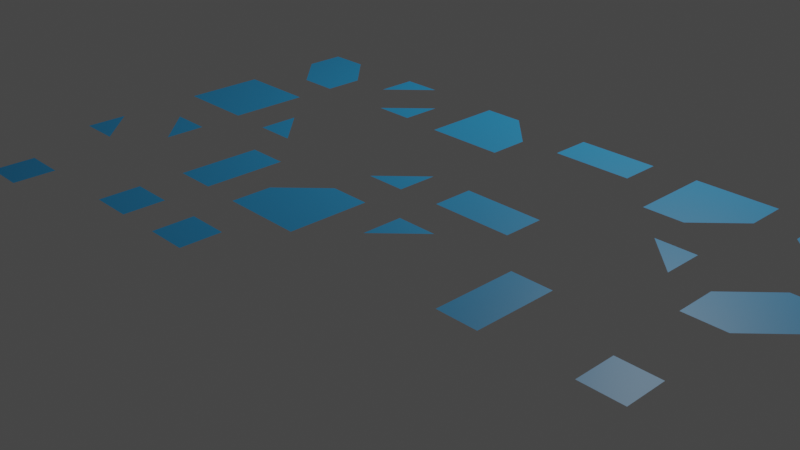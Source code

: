 # Source: ms.1.blend  (saved by Blender 2.80.75; exported with 4.5.12 LTS)
import bpy
from mathutils import Matrix  # noqa: F401  (used for matrix-valued properties, if any)

bpy.ops.wm.read_factory_settings(use_empty=True)
scene = bpy.context.scene
scene.name = 'Scene'

# ---- collections
col_collection = bpy.data.collections.new('Collection'); scene.collection.children.link(col_collection)

# ---- materials (node trees are filled in below, after node groups)
mat_tile_material = bpy.data.materials.new('Tile Material')
mat_tile_material.use_transparent_shadow = False
mat_ground_material = bpy.data.materials.new('Ground Material')
mat_ground_material.use_transparent_shadow = False

# ---- material node trees
mat_tile_material.use_nodes = True; mat_tile_material.node_tree.nodes.clear()
_N = mat_tile_material.node_tree.nodes; _L = mat_tile_material.node_tree.links
n0 = _N.new('ShaderNodeOutputMaterial'); n0.name = 'Material Output'; n0.location = (300, 300)
n1 = _N.new('ShaderNodeBsdfPrincipled'); n1.name = 'Principled BSDF'; n1.location = (10, 300)
n1.distribution = 'GGX'
n1.subsurface_method = 'BURLEY'
n1.inputs[0].default_value = (0.01764, 0.2737, 0.5569, 1.0)
n1.inputs[2].default_value = 0.4909
n1.inputs[3].default_value = 1.45
n1.inputs[27].default_value = (0.0, 0.0, 0.0, 1.0)
n1.inputs[28].default_value = 1.0
_L.new(n1.outputs[0], n0.inputs[0])
n0.is_active_output = True
mat_ground_material.use_nodes = True; mat_ground_material.node_tree.nodes.clear()
_N = mat_ground_material.node_tree.nodes; _L = mat_ground_material.node_tree.links
n0 = _N.new('ShaderNodeOutputMaterial'); n0.name = 'Material Output'; n0.location = (300, 300)
n1 = _N.new('ShaderNodeBsdfPrincipled'); n1.name = 'Principled BSDF'; n1.location = (10, 300)
n1.distribution = 'GGX'
n1.subsurface_method = 'BURLEY'
n1.inputs[0].default_value = (1.0, 1.0, 1.0, 1.0)
n1.inputs[2].default_value = 0.2773
n1.inputs[3].default_value = 1.45
n1.inputs[27].default_value = (0.0, 0.0, 0.0, 1.0)
n1.inputs[28].default_value = 1.0
_L.new(n1.outputs[0], n0.inputs[0])
n0.is_active_output = True

# ---- world
world_world = bpy.data.worlds.new('World'); scene.world = world_world
world_world.use_nodes = True; world_world.node_tree.nodes.clear()
_N = world_world.node_tree.nodes; _L = world_world.node_tree.links
n0 = _N.new('ShaderNodeOutputWorld'); n0.name = 'World Output'; n0.location = (300, 300)
n1 = _N.new('ShaderNodeBackground'); n1.name = 'Background'; n1.location = (10, 300)
n1.inputs[0].default_value = (0.05088, 0.05088, 0.05088, 1.0)
_L.new(n1.outputs[0], n0.inputs[0])
n0.is_active_output = True
world_world.color = (0.05088, 0.05088, 0.05088)
world_world.use_sun_shadow = False
world_world.sun_shadow_jitter_overblur = 0.0

# ---- cameras
cam_camera = bpy.data.cameras.new('Camera')
cam_camera.clip_end = 100.0
cam_camera.lens = 49.33
cam_camera.ortho_scale = 7.314

# ---- lights
light_light = bpy.data.lights.new('Light', 'POINT')
light_light.transmission_factor = 0.0
light_light.energy = 1000.0
light_light.shadow_soft_size = 0.1
light_light.shadow_maximum_resolution = 0.006
light_light.use_absolute_resolution = True

# ---- meshes
me_plane = bpy.data.meshes.new('Plane')
me_plane.from_pydata([(-0.5, -0.5, 0.0), (0.5, -0.5, 0.0), (-0.5, 0.5, 0.0), (0.5, 0.5, 0.0)], [], [(0, 3, 2), (0, 1, 3)])
_uv = me_plane.uv_layers.new(name='UVMap')
_uv.uv.foreach_set('vector', [0.0, 0.0, 1.0, 1.0, 0.0, 1.0, 0.0, 0.0, 1.0, 0.0, 1.0, 1.0])
me_plane.materials.append(mat_tile_material)
me_plane.use_remesh_preserve_volume = False
me_plane.use_remesh_preserve_attributes = False
me_plane.use_mirror_vertex_groups = False
me_plane.update()
me_plane_001 = bpy.data.meshes.new('Plane.001')
me_plane_001.from_pydata([(-0.5, -0.5, 0.0), (0.0, -0.5, 0.0), (-0.5, 0.0, 0.0)], [], [(2, 0, 1)])
_uv = me_plane_001.uv_layers.new(name='UVMap')
_uv.uv.foreach_set('vector', [0.0, 0.0, 0.0, 0.0, 0.0, 0.0])
me_plane_001.materials.append(mat_tile_material)
me_plane_001.use_remesh_preserve_volume = False
me_plane_001.use_remesh_preserve_attributes = False
me_plane_001.use_mirror_vertex_groups = False
me_plane_001.update()
me_plane_002 = bpy.data.meshes.new('Plane.002')
me_plane_002.from_pydata([(0.5, -0.5, 0.0), (0.5, 0.0, 0.0), (0.0, -0.5, 0.0)], [], [(2, 0, 1)])
_uv = me_plane_002.uv_layers.new(name='UVMap')
_uv.uv.foreach_set('vector', [0.0, 0.0, 0.0, 0.0, 0.0, 0.0])
me_plane_002.materials.append(mat_tile_material)
me_plane_002.use_remesh_preserve_volume = False
me_plane_002.use_remesh_preserve_attributes = False
me_plane_002.use_mirror_vertex_groups = False
me_plane_002.update()
me_plane_003 = bpy.data.meshes.new('Plane.003')
me_plane_003.from_pydata([(0.5, 0.5, 0.0), (0.0, 0.5, 0.0), (0.5, 0.0, 0.0)], [], [(2, 0, 1)])
_uv = me_plane_003.uv_layers.new(name='UVMap')
_uv.uv.foreach_set('vector', [0.0, 0.0, 0.0, 0.0, 0.0, 0.0])
me_plane_003.materials.append(mat_tile_material)
me_plane_003.use_remesh_preserve_volume = False
me_plane_003.use_remesh_preserve_attributes = False
me_plane_003.use_mirror_vertex_groups = False
me_plane_003.update()
me_plane_004 = bpy.data.meshes.new('Plane.004')
me_plane_004.from_pydata([(-0.5, 0.5, 0.0), (-0.5, 0.0, 0.0), (0.0, 0.5, 0.0)], [], [(2, 0, 1)])
_uv = me_plane_004.uv_layers.new(name='UVMap')
_uv.uv.foreach_set('vector', [0.0, 0.0, 0.0, 0.0, 0.0, 0.0])
me_plane_004.materials.append(mat_tile_material)
me_plane_004.use_remesh_preserve_volume = False
me_plane_004.use_remesh_preserve_attributes = False
me_plane_004.use_mirror_vertex_groups = False
me_plane_004.update()
me_plane_005 = bpy.data.meshes.new('Plane.005')
me_plane_005.from_pydata([(-0.5, -0.5, 0.0), (0.0, -0.5, 0.0), (-0.5, 0.0, 0.0), (0.0, 0.0, 0.0)], [], [(0, 3, 2), (0, 1, 3)])
_uv = me_plane_005.uv_layers.new(name='UVMap')
_uv.uv.foreach_set('vector', [0.0, 0.0, 1.0, 1.0, 0.0, 1.0, 0.0, 0.0, 1.0, 0.0, 1.0, 1.0])
me_plane_005.materials.append(mat_tile_material)
me_plane_005.use_remesh_preserve_volume = False
me_plane_005.use_remesh_preserve_attributes = False
me_plane_005.use_mirror_vertex_groups = False
me_plane_005.update()
me_plane_006 = bpy.data.meshes.new('Plane.006')
me_plane_006.from_pydata([(-0.5, 0.5, 0.0), (-0.5, 0.0, 0.0), (0.0, 0.5, 0.0), (0.0, 0.0, 0.0)], [], [(0, 3, 2), (0, 1, 3)])
_uv = me_plane_006.uv_layers.new(name='UVMap')
_uv.uv.foreach_set('vector', [0.0, 0.0, 1.0, 1.0, 0.0, 1.0, 0.0, 0.0, 1.0, 0.0, 1.0, 1.0])
me_plane_006.materials.append(mat_tile_material)
me_plane_006.use_remesh_preserve_volume = False
me_plane_006.use_remesh_preserve_attributes = False
me_plane_006.use_mirror_vertex_groups = False
me_plane_006.update()
me_plane_007 = bpy.data.meshes.new('Plane.007')
me_plane_007.from_pydata([(0.5, -0.5, 0.0), (0.5, 0.0, 0.0), (0.0, -0.5, 0.0), (0.0, 0.0, 0.0)], [], [(0, 3, 2), (0, 1, 3)])
_uv = me_plane_007.uv_layers.new(name='UVMap')
_uv.uv.foreach_set('vector', [0.0, 0.0, 1.0, 1.0, 0.0, 1.0, 0.0, 0.0, 1.0, 0.0, 1.0, 1.0])
me_plane_007.materials.append(mat_tile_material)
me_plane_007.use_remesh_preserve_volume = False
me_plane_007.use_remesh_preserve_attributes = False
me_plane_007.use_mirror_vertex_groups = False
me_plane_007.update()
me_plane_008 = bpy.data.meshes.new('Plane.008')
me_plane_008.from_pydata([(0.5, 0.5, 0.0), (0.0, 0.5, 0.0), (0.5, 0.0, 0.0), (0.0, 0.0, 0.0)], [], [(0, 3, 2), (0, 1, 3)])
_uv = me_plane_008.uv_layers.new(name='UVMap')
_uv.uv.foreach_set('vector', [0.0, 0.0, 1.0, 1.0, 0.0, 1.0, 0.0, 0.0, 1.0, 0.0, 1.0, 1.0])
me_plane_008.materials.append(mat_tile_material)
me_plane_008.use_remesh_preserve_volume = False
me_plane_008.use_remesh_preserve_attributes = False
me_plane_008.use_mirror_vertex_groups = False
me_plane_008.update()
me_plane_009 = bpy.data.meshes.new('Plane.009')
me_plane_009.from_pydata([(-0.5, -0.5, 0.0), (0.0, -0.5, 0.0), (-0.5, 0.5, 0.0), (0.0, 0.5, 0.0)], [], [(0, 3, 2), (0, 1, 3)])
_uv = me_plane_009.uv_layers.new(name='UVMap')
_uv.uv.foreach_set('vector', [0.0, 0.0, 1.0, 1.0, 0.0, 1.0, 0.0, 0.0, 1.0, 0.0, 1.0, 1.0])
me_plane_009.materials.append(mat_tile_material)
me_plane_009.use_remesh_preserve_volume = False
me_plane_009.use_remesh_preserve_attributes = False
me_plane_009.use_mirror_vertex_groups = False
me_plane_009.update()
me_plane_010 = bpy.data.meshes.new('Plane.010')
me_plane_010.from_pydata([(0.5, -0.5, 0.0), (0.5, 0.0, 0.0), (-0.5, -0.5, 0.0), (-0.5, 0.0, 0.0)], [], [(0, 3, 2), (0, 1, 3)])
_uv = me_plane_010.uv_layers.new(name='UVMap')
_uv.uv.foreach_set('vector', [0.0, 0.0, 1.0, 1.0, 0.0, 1.0, 0.0, 0.0, 1.0, 0.0, 1.0, 1.0])
me_plane_010.materials.append(mat_tile_material)
me_plane_010.use_remesh_preserve_volume = False
me_plane_010.use_remesh_preserve_attributes = False
me_plane_010.use_mirror_vertex_groups = False
me_plane_010.update()
me_plane_011 = bpy.data.meshes.new('Plane.011')
me_plane_011.from_pydata([(0.5, 0.5, 0.0), (0.0, 0.5, 0.0), (0.5, -0.5, 0.0), (0.0, -0.5, 0.0)], [], [(0, 3, 2), (0, 1, 3)])
_uv = me_plane_011.uv_layers.new(name='UVMap')
_uv.uv.foreach_set('vector', [0.0, 0.0, 1.0, 1.0, 0.0, 1.0, 0.0, 0.0, 1.0, 0.0, 1.0, 1.0])
me_plane_011.materials.append(mat_tile_material)
me_plane_011.use_remesh_preserve_volume = False
me_plane_011.use_remesh_preserve_attributes = False
me_plane_011.use_mirror_vertex_groups = False
me_plane_011.update()
me_plane_012 = bpy.data.meshes.new('Plane.012')
me_plane_012.from_pydata([(-0.5, 0.5, 0.0), (-0.5, 0.0, 0.0), (0.5, 0.5, 0.0), (0.5, 0.0, 0.0)], [], [(0, 3, 2), (0, 1, 3)])
_uv = me_plane_012.uv_layers.new(name='UVMap')
_uv.uv.foreach_set('vector', [0.0, 0.0, 1.0, 1.0, 0.0, 1.0, 0.0, 0.0, 1.0, 0.0, 1.0, 1.0])
me_plane_012.materials.append(mat_tile_material)
me_plane_012.use_remesh_preserve_volume = False
me_plane_012.use_remesh_preserve_attributes = False
me_plane_012.use_mirror_vertex_groups = False
me_plane_012.update()
me_plane_013 = bpy.data.meshes.new('Plane.013')
me_plane_013.from_pydata([(-0.5, -0.5, 0.0), (0.5, -0.5, 0.0), (-0.5, 0.5, 0.0), (0.0, 0.5, 0.0), (0.5, 0.0, 0.0)], [], [(3, 0, 4), (2, 0, 3), (0, 1, 4)])
_uv = me_plane_013.uv_layers.new(name='UVMap')
_uv.uv.foreach_set('vector', [0.5357, 1.0, 0.0, 0.0, 1.0, 0.5514, 0.0, 1.0, 0.0, 0.0, 0.5357, 1.0, 0.0, 0.0, 1.0, 0.0, 1.0, 0.5514])
me_plane_013.materials.append(mat_tile_material)
me_plane_013.use_remesh_preserve_volume = False
me_plane_013.use_remesh_preserve_attributes = False
me_plane_013.use_mirror_vertex_groups = False
me_plane_013.update()
me_plane_014 = bpy.data.meshes.new('Plane.014')
me_plane_014.from_pydata([(-0.5, 0.5, 0.0), (-0.5, -0.5, 0.0), (0.5, 0.5, 0.0), (0.5, 0.0, 0.0), (0.0, -0.5, 0.0)], [], [(3, 0, 4), (2, 0, 3), (0, 1, 4)])
_uv = me_plane_014.uv_layers.new(name='UVMap')
_uv.uv.foreach_set('vector', [0.5357, 1.0, 0.0, 0.0, 1.0, 0.5514, 0.0, 1.0, 0.0, 0.0, 0.5357, 1.0, 0.0, 0.0, 1.0, 0.0, 1.0, 0.5514])
me_plane_014.materials.append(mat_tile_material)
me_plane_014.use_remesh_preserve_volume = False
me_plane_014.use_remesh_preserve_attributes = False
me_plane_014.use_mirror_vertex_groups = False
me_plane_014.update()
me_plane_015 = bpy.data.meshes.new('Plane.015')
me_plane_015.from_pydata([(0.5, 0.5, 0.0), (-0.5, 0.5, 0.0), (0.5, -0.5, 0.0), (0.0, -0.5, 0.0), (-0.5, 0.0, 0.0)], [], [(3, 0, 4), (2, 0, 3), (0, 1, 4)])
_uv = me_plane_015.uv_layers.new(name='UVMap')
_uv.uv.foreach_set('vector', [0.5357, 1.0, 0.0, 0.0, 1.0, 0.5514, 0.0, 1.0, 0.0, 0.0, 0.5357, 1.0, 0.0, 0.0, 1.0, 0.0, 1.0, 0.5514])
me_plane_015.materials.append(mat_tile_material)
me_plane_015.use_remesh_preserve_volume = False
me_plane_015.use_remesh_preserve_attributes = False
me_plane_015.use_mirror_vertex_groups = False
me_plane_015.update()
me_plane_016 = bpy.data.meshes.new('Plane.016')
me_plane_016.from_pydata([(0.5, -0.5, 0.0), (0.5, 0.5, 0.0), (-0.5, -0.5, 0.0), (-0.5, 0.0, 0.0), (0.0, 0.5, 0.0)], [], [(3, 0, 4), (2, 0, 3), (0, 1, 4)])
_uv = me_plane_016.uv_layers.new(name='UVMap')
_uv.uv.foreach_set('vector', [0.5357, 1.0, 0.0, 0.0, 1.0, 0.5514, 0.0, 1.0, 0.0, 0.0, 0.5357, 1.0, 0.0, 0.0, 1.0, 0.0, 1.0, 0.5514])
me_plane_016.materials.append(mat_tile_material)
me_plane_016.use_remesh_preserve_volume = False
me_plane_016.use_remesh_preserve_attributes = False
me_plane_016.use_mirror_vertex_groups = False
me_plane_016.update()
me_plane_017 = bpy.data.meshes.new('Plane.017')
me_plane_017.from_pydata([(0.5, -0.5, 0.0), (-0.5, 0.5, 0.0), (0.0, 0.5, 0.0), (0.5, 0.0, 0.0), (0.0, -0.5, 0.0), (-0.5, 0.0, 0.0)], [], [(3, 2, 5), (1, 5, 2), (5, 4, 3), (4, 0, 3)])
_uv = me_plane_017.uv_layers.new(name='UVMap')
_uv.uv.foreach_set('vector', [1.0, 0.5514, 0.5357, 1.0, 0.0, 0.5059, 0.0, 1.0, 0.0, 0.5059, 0.5357, 1.0, 0.0, 0.5059, 0.5145, 0.0, 1.0, 0.5514, 0.5145, 0.0, 1.0, 0.0, 1.0, 0.5514])
me_plane_017.materials.append(mat_tile_material)
me_plane_017.use_remesh_preserve_volume = False
me_plane_017.use_remesh_preserve_attributes = False
me_plane_017.use_mirror_vertex_groups = False
me_plane_017.update()
me_plane_018 = bpy.data.meshes.new('Plane.018')
me_plane_018.from_pydata([(-0.5, -0.5, 0.0), (0.5, 0.5, 0.0), (0.5, 0.0, 0.0), (0.0, -0.5, 0.0), (-0.5, 0.0, 0.0), (0.0, 0.5, 0.0)], [], [(3, 2, 5), (1, 5, 2), (5, 4, 3), (4, 0, 3)])
_uv = me_plane_018.uv_layers.new(name='UVMap')
_uv.uv.foreach_set('vector', [1.0, 0.5514, 0.5357, 1.0, 0.0, 0.5059, 0.0, 1.0, 0.0, 0.5059, 0.5357, 1.0, 0.0, 0.5059, 0.5145, 0.0, 1.0, 0.5514, 0.5145, 0.0, 1.0, 0.0, 1.0, 0.5514])
me_plane_018.materials.append(mat_tile_material)
me_plane_018.use_remesh_preserve_volume = False
me_plane_018.use_remesh_preserve_attributes = False
me_plane_018.use_mirror_vertex_groups = False
me_plane_018.update()
me_plane_020 = bpy.data.meshes.new('Plane.020')
me_plane_020.from_pydata([(-0.5, 0.5, 0.0), (-0.5, 0.0, 0.0), (0.0, 0.5, 0.0), (0.5, -0.5, 0.0), (0.5, 0.0, 0.0), (0.0, -0.5, 0.0)], [], [(2, 0, 1), (5, 3, 4)])
_uv = me_plane_020.uv_layers.new(name='UVMap')
_uv.uv.foreach_set('vector', [0.0, 0.0, 0.0, 0.0, 0.0, 0.0, 0.0, 0.0, 0.0, 0.0, 0.0, 0.0])
me_plane_020.materials.append(mat_tile_material)
me_plane_020.use_remesh_preserve_volume = False
me_plane_020.use_remesh_preserve_attributes = False
me_plane_020.use_mirror_vertex_groups = False
me_plane_020.update()
me_plane_021 = bpy.data.meshes.new('Plane.021')
me_plane_021.from_pydata([(-0.5, -0.5, 0.0), (0.0, -0.5, 0.0), (-0.5, 0.0, 0.0), (0.5, 0.5, 0.0), (0.0, 0.5, 0.0), (0.5, 0.0, 0.0)], [], [(2, 0, 1), (5, 3, 4)])
_uv = me_plane_021.uv_layers.new(name='UVMap')
_uv.uv.foreach_set('vector', [0.0, 0.0, 0.0, 0.0, 0.0, 0.0, 0.0, 0.0, 0.0, 0.0, 0.0, 0.0])
me_plane_021.materials.append(mat_tile_material)
me_plane_021.use_remesh_preserve_volume = False
me_plane_021.use_remesh_preserve_attributes = False
me_plane_021.use_mirror_vertex_groups = False
me_plane_021.update()
me_plane_019 = bpy.data.meshes.new('Plane.019')
me_plane_019.from_pydata([], [], [])
_uv = me_plane_019.uv_layers.new(name='UVMap')
_uv.uv.foreach_set('vector', [])
me_plane_019.materials.append(mat_ground_material)
me_plane_019.use_remesh_preserve_volume = False
me_plane_019.use_remesh_preserve_attributes = False
me_plane_019.use_mirror_vertex_groups = False
me_plane_019.update()

# ---- objects
ob_light = bpy.data.objects.new('Light', light_light)
ob_camera = bpy.data.objects.new('Camera', cam_camera)
ob_case_15 = bpy.data.objects.new('case-15', me_plane)
ob_case_1 = bpy.data.objects.new('case-1', me_plane_001)
ob_case_2 = bpy.data.objects.new('case-2', me_plane_002)
ob_case_4 = bpy.data.objects.new('case-4', me_plane_003)
ob_case_8 = bpy.data.objects.new('case-8', me_plane_004)
ob_case_m1 = bpy.data.objects.new('case-m1', me_plane_005)
ob_case_m4 = bpy.data.objects.new('case-m4', me_plane_006)
ob_case_m2 = bpy.data.objects.new('case-m2', me_plane_007)
ob_case_m3 = bpy.data.objects.new('case-m3', me_plane_008)
ob_case_9 = bpy.data.objects.new('case-9', me_plane_009)
ob_case_3 = bpy.data.objects.new('case-3', me_plane_010)
ob_case_6 = bpy.data.objects.new('case-6', me_plane_011)
ob_case_12 = bpy.data.objects.new('case-12', me_plane_012)
ob_case_11 = bpy.data.objects.new('case-11', me_plane_013)
ob_case_13 = bpy.data.objects.new('case-13', me_plane_014)
ob_case_14 = bpy.data.objects.new('case-14', me_plane_015)
ob_case_7 = bpy.data.objects.new('case-7', me_plane_016)
ob_case_10_1 = bpy.data.objects.new('case-10-1', me_plane_017)
ob_case_5 = bpy.data.objects.new('case-5', me_plane_018)
ob_case_10_2 = bpy.data.objects.new('case-10-2', me_plane_020)
ob_case_5_2 = bpy.data.objects.new('case-5-2', me_plane_021)
ob_plane = bpy.data.objects.new('Plane', me_plane_019)

# ---- transforms, parenting, visibility, modifiers, constraints
ob_light.location = (-0.01821, 5.314, 5.904)
ob_light.rotation_euler = (0.6503, 0.05522, 1.866)
ob_light.lock_rotations_4d = False
ob_light.empty_display_type = 'ARROWS'
ob_light.color = (0.0, 0.0, 0.0, 0.0)
ob_light.lineart.crease_threshold = 0.0
ob_camera.location = (7.359, -6.926, 4.958)
ob_camera.rotation_euler = (1.109, 0.0, 0.8149)
ob_camera.lock_rotations_4d = False
ob_camera.empty_display_type = 'ARROWS'
ob_camera.color = (0.0, 0.0, 0.0, 0.0)
ob_camera.display_type = 'WIRE'
ob_camera.lineart.crease_threshold = 0.0
ob_case_15.location = (-4.068, 1.05, 0.0)
ob_case_15.lineart.crease_threshold = 0.0
ob_case_1.location = (-2.524, 1.027, 0.0)
ob_case_1.lineart.crease_threshold = 0.0
ob_case_2.location = (-1.016, 1.011, 0.0)
ob_case_2.lineart.crease_threshold = 0.0
ob_case_4.location = (2.05, 1.046, 0.0)
ob_case_4.lineart.crease_threshold = 0.0
ob_case_8.location = (0.4906, -0.4822, 0.0)
ob_case_8.lineart.crease_threshold = 0.0
ob_case_m1.location = (3.555, -0.4644, 0.0)
ob_case_m1.lineart.crease_threshold = 0.0
ob_case_m4.location = (-0.9969, -2.0, 0.0)
ob_case_m4.lineart.crease_threshold = 0.0
ob_case_m2.location = (-4.061, -1.976, 0.0)
ob_case_m2.lineart.crease_threshold = 0.0
ob_case_m3.location = (-2.533, -2.008, 0.0)
ob_case_m3.lineart.crease_threshold = 0.0
ob_case_9.location = (2.029, -0.4992, 0.0)
ob_case_9.lineart.crease_threshold = 0.0
ob_case_3.location = (0.5103, 1.026, 0.0)
ob_case_3.lineart.crease_threshold = 0.0
ob_case_6.location = (-2.514, -0.4701, 0.0)
ob_case_6.lineart.crease_threshold = 0.0
ob_case_12.location = (0.4944, 2.538, 0.0)
ob_case_12.lineart.crease_threshold = 0.0
ob_case_11.location = (-1.012, 2.515, 0.0)
ob_case_11.lineart.crease_threshold = 0.0
ob_case_13.location = (2.053, 2.553, 0.0)
ob_case_13.lineart.crease_threshold = 0.0
ob_case_14.location = (3.533, 2.553, 0.0)
ob_case_14.lineart.crease_threshold = 0.0
ob_case_7.location = (-1.031, -0.4934, 0.0)
ob_case_7.lineart.crease_threshold = 0.0
ob_case_10_1.location = (-4.052, 2.554, 0.0)
ob_case_10_1.lineart.crease_threshold = 0.0
ob_case_5.location = (3.522, 1.03, 0.0)
ob_case_5.lineart.crease_threshold = 0.0
ob_case_10_2.location = (-2.535, 2.555, 0.0)
ob_case_10_2.lineart.crease_threshold = 0.0
ob_case_5_2.location = (-4.047, -0.5051, 0.0)
ob_case_5_2.lineart.crease_threshold = 0.0
ob_plane.location = (0.0, 0.0, 0.0)
ob_plane.scale = (4.989, 4.989, 4.989)
ob_plane.lineart.crease_threshold = 0.0

# ---- collection membership
col_collection.objects.link(ob_light)
col_collection.objects.link(ob_camera)
col_collection.objects.link(ob_case_15)
col_collection.objects.link(ob_case_1)
col_collection.objects.link(ob_case_2)
col_collection.objects.link(ob_case_4)
col_collection.objects.link(ob_case_8)
col_collection.objects.link(ob_case_m1)
col_collection.objects.link(ob_case_m4)
col_collection.objects.link(ob_case_m2)
col_collection.objects.link(ob_case_m3)
col_collection.objects.link(ob_case_9)
col_collection.objects.link(ob_case_3)
col_collection.objects.link(ob_case_6)
col_collection.objects.link(ob_case_12)
col_collection.objects.link(ob_case_11)
col_collection.objects.link(ob_case_13)
col_collection.objects.link(ob_case_14)
col_collection.objects.link(ob_case_7)
col_collection.objects.link(ob_case_10_1)
col_collection.objects.link(ob_case_5)
col_collection.objects.link(ob_case_10_2)
col_collection.objects.link(ob_case_5_2)
col_collection.objects.link(ob_plane)

# ---- scene / render settings (as saved in the file)
scene.camera = ob_camera
scene.frame_start = 1; scene.frame_end = 250; scene.frame_set(1)
scene.render.engine = 'BLENDER_EEVEE_NEXT'
scene.cycles.use_denoising = False
scene.cycles.samples = 128
scene.cycles.sampling_pattern = 'TABULATED_SOBOL'
scene.cycles.use_adaptive_sampling = False
scene.cycles.use_light_tree = False
scene.view_settings.view_transform = 'Filmic'
bpy.context.view_layer.update()
